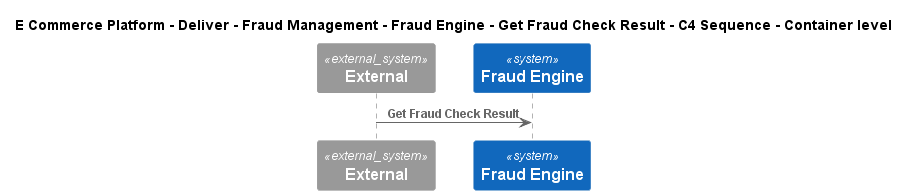

The diagram above was rendered by PlantUML. Its source (embedded in the PNG):
@startuml
!include ..\..\..\..\..\..\..\.c4s\C4_Sequence.puml
SHOW_FOOT_BOXES()

title E Commerce Platform - Deliver - Fraud Management - Fraud Engine - Get Fraud Check Result - C4 Sequence - Container level

System_Ext(C4InterFlow.SoftwareSystems.ExternalSystem, "External", "")
System(ECommercePlatform.Deliver.FraudManagement.SoftwareSystems.FraudEngine, "Fraud Engine", "")

Rel(C4InterFlow.SoftwareSystems.ExternalSystem, ECommercePlatform.Deliver.FraudManagement.SoftwareSystems.FraudEngine, "Get Fraud Check Result")


@enduml